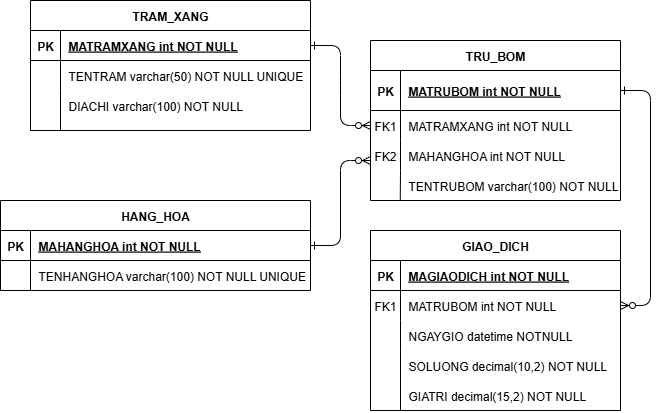

The diagram above was exported from draw.io. Its source (the exported page's mxGraphModel, read from the mxfile embedded in the PNG):
<mxGraphModel dx="922" dy="482" grid="1" gridSize="10" guides="1" tooltips="1" connect="1" arrows="1" fold="1" page="1" pageScale="1" pageWidth="850" pageHeight="1100" math="0" shadow="0" extFonts="Permanent Marker^https://fonts.googleapis.com/css?family=Permanent+Marker">
  <root>
    <mxCell id="0" />
    <mxCell id="1" parent="0" />
    <mxCell id="2" value="" style="edgeStyle=entityRelationEdgeStyle;endArrow=ERzeroToMany;startArrow=ERone;endFill=1;startFill=0;" edge="1" source="25" target="8" parent="1">
      <mxGeometry width="100" height="100" relative="1" as="geometry">
        <mxPoint x="340" y="720" as="sourcePoint" />
        <mxPoint x="440" y="620" as="targetPoint" />
      </mxGeometry>
    </mxCell>
    <mxCell id="3" value="" style="edgeStyle=entityRelationEdgeStyle;endArrow=ERzeroToMany;startArrow=ERone;endFill=1;startFill=0;" edge="1" source="5" target="18" parent="1">
      <mxGeometry width="100" height="100" relative="1" as="geometry">
        <mxPoint x="400" y="180" as="sourcePoint" />
        <mxPoint x="460" y="205" as="targetPoint" />
      </mxGeometry>
    </mxCell>
    <mxCell id="4" value="TRU_BOM" style="shape=table;startSize=30;container=1;collapsible=1;childLayout=tableLayout;fixedRows=1;rowLines=0;fontStyle=1;align=center;resizeLast=1;" vertex="1" parent="1">
      <mxGeometry x="450" y="120" width="250" height="160" as="geometry" />
    </mxCell>
    <mxCell id="5" value="" style="shape=partialRectangle;collapsible=0;dropTarget=0;pointerEvents=0;fillColor=none;points=[[0,0.5],[1,0.5]];portConstraint=eastwest;top=0;left=0;right=0;bottom=1;" vertex="1" parent="4">
      <mxGeometry y="30" width="250" height="40" as="geometry" />
    </mxCell>
    <mxCell id="6" value="PK" style="shape=partialRectangle;overflow=hidden;connectable=0;fillColor=none;top=0;left=0;bottom=0;right=0;fontStyle=1;" vertex="1" parent="5">
      <mxGeometry width="30" height="40" as="geometry">
        <mxRectangle width="30" height="40" as="alternateBounds" />
      </mxGeometry>
    </mxCell>
    <mxCell id="7" value="MATRUBOM int NOT NULL " style="shape=partialRectangle;overflow=hidden;connectable=0;fillColor=none;top=0;left=0;bottom=0;right=0;align=left;spacingLeft=6;fontStyle=5;" vertex="1" parent="5">
      <mxGeometry x="30" width="220" height="40" as="geometry">
        <mxRectangle width="220" height="40" as="alternateBounds" />
      </mxGeometry>
    </mxCell>
    <mxCell id="8" value="" style="shape=partialRectangle;collapsible=0;dropTarget=0;pointerEvents=0;fillColor=none;points=[[0,0.5],[1,0.5]];portConstraint=eastwest;top=0;left=0;right=0;bottom=0;" vertex="1" parent="4">
      <mxGeometry y="70" width="250" height="30" as="geometry" />
    </mxCell>
    <mxCell id="9" value="FK1" style="shape=partialRectangle;overflow=hidden;connectable=0;fillColor=none;top=0;left=0;bottom=0;right=0;" vertex="1" parent="8">
      <mxGeometry width="30" height="30" as="geometry">
        <mxRectangle width="30" height="30" as="alternateBounds" />
      </mxGeometry>
    </mxCell>
    <mxCell id="10" value="MATRAMXANG int NOT NULL" style="shape=partialRectangle;overflow=hidden;connectable=0;fillColor=none;top=0;left=0;bottom=0;right=0;align=left;spacingLeft=6;" vertex="1" parent="8">
      <mxGeometry x="30" width="220" height="30" as="geometry">
        <mxRectangle width="220" height="30" as="alternateBounds" />
      </mxGeometry>
    </mxCell>
    <mxCell id="11" value="" style="shape=partialRectangle;collapsible=0;dropTarget=0;pointerEvents=0;fillColor=none;points=[[0,0.5],[1,0.5]];portConstraint=eastwest;top=0;left=0;right=0;bottom=0;" vertex="1" parent="4">
      <mxGeometry y="100" width="250" height="30" as="geometry" />
    </mxCell>
    <mxCell id="12" value="" style="shape=partialRectangle;overflow=hidden;connectable=0;fillColor=none;top=0;left=0;bottom=0;right=0;" vertex="1" parent="11">
      <mxGeometry width="30" height="30" as="geometry">
        <mxRectangle width="30" height="30" as="alternateBounds" />
      </mxGeometry>
    </mxCell>
    <mxCell id="13" value="MAHANGHOA int NOT NULL" style="shape=partialRectangle;overflow=hidden;connectable=0;fillColor=none;top=0;left=0;bottom=0;right=0;align=left;spacingLeft=6;" vertex="1" parent="11">
      <mxGeometry x="30" width="220" height="30" as="geometry">
        <mxRectangle width="220" height="30" as="alternateBounds" />
      </mxGeometry>
    </mxCell>
    <mxCell id="14" value="GIAO_DICH" style="shape=table;startSize=30;container=1;collapsible=1;childLayout=tableLayout;fixedRows=1;rowLines=0;fontStyle=1;align=center;resizeLast=1;" vertex="1" parent="1">
      <mxGeometry x="450" y="310" width="250" height="180" as="geometry" />
    </mxCell>
    <mxCell id="15" value="" style="shape=partialRectangle;collapsible=0;dropTarget=0;pointerEvents=0;fillColor=none;points=[[0,0.5],[1,0.5]];portConstraint=eastwest;top=0;left=0;right=0;bottom=1;" vertex="1" parent="14">
      <mxGeometry y="30" width="250" height="30" as="geometry" />
    </mxCell>
    <mxCell id="16" value="PK" style="shape=partialRectangle;overflow=hidden;connectable=0;fillColor=none;top=0;left=0;bottom=0;right=0;fontStyle=1;" vertex="1" parent="15">
      <mxGeometry width="30" height="30" as="geometry">
        <mxRectangle width="30" height="30" as="alternateBounds" />
      </mxGeometry>
    </mxCell>
    <mxCell id="17" value="MAGIAODICH int NOT NULL " style="shape=partialRectangle;overflow=hidden;connectable=0;fillColor=none;top=0;left=0;bottom=0;right=0;align=left;spacingLeft=6;fontStyle=5;" vertex="1" parent="15">
      <mxGeometry x="30" width="220" height="30" as="geometry">
        <mxRectangle width="220" height="30" as="alternateBounds" />
      </mxGeometry>
    </mxCell>
    <mxCell id="18" value="" style="shape=partialRectangle;collapsible=0;dropTarget=0;pointerEvents=0;fillColor=none;points=[[0,0.5],[1,0.5]];portConstraint=eastwest;top=0;left=0;right=0;bottom=0;" vertex="1" parent="14">
      <mxGeometry y="60" width="250" height="30" as="geometry" />
    </mxCell>
    <mxCell id="19" value="FK1" style="shape=partialRectangle;overflow=hidden;connectable=0;fillColor=none;top=0;left=0;bottom=0;right=0;" vertex="1" parent="18">
      <mxGeometry width="30" height="30" as="geometry">
        <mxRectangle width="30" height="30" as="alternateBounds" />
      </mxGeometry>
    </mxCell>
    <mxCell id="20" value="MATRUBOM int NOT NULL" style="shape=partialRectangle;overflow=hidden;connectable=0;fillColor=none;top=0;left=0;bottom=0;right=0;align=left;spacingLeft=6;" vertex="1" parent="18">
      <mxGeometry x="30" width="220" height="30" as="geometry">
        <mxRectangle width="220" height="30" as="alternateBounds" />
      </mxGeometry>
    </mxCell>
    <mxCell id="21" value="" style="shape=partialRectangle;collapsible=0;dropTarget=0;pointerEvents=0;fillColor=none;points=[[0,0.5],[1,0.5]];portConstraint=eastwest;top=0;left=0;right=0;bottom=0;" vertex="1" parent="14">
      <mxGeometry y="90" width="250" height="30" as="geometry" />
    </mxCell>
    <mxCell id="22" value="" style="shape=partialRectangle;overflow=hidden;connectable=0;fillColor=none;top=0;left=0;bottom=0;right=0;" vertex="1" parent="21">
      <mxGeometry width="30" height="30" as="geometry">
        <mxRectangle width="30" height="30" as="alternateBounds" />
      </mxGeometry>
    </mxCell>
    <mxCell id="23" value="NGAYGIO datetime NOTNULL" style="shape=partialRectangle;overflow=hidden;connectable=0;fillColor=none;top=0;left=0;bottom=0;right=0;align=left;spacingLeft=6;" vertex="1" parent="21">
      <mxGeometry x="30" width="220" height="30" as="geometry">
        <mxRectangle width="220" height="30" as="alternateBounds" />
      </mxGeometry>
    </mxCell>
    <mxCell id="24" value="TRAM_XANG" style="shape=table;startSize=30;container=1;collapsible=1;childLayout=tableLayout;fixedRows=1;rowLines=0;fontStyle=1;align=center;resizeLast=1;" vertex="1" parent="1">
      <mxGeometry x="110" y="80" width="280" height="130" as="geometry" />
    </mxCell>
    <mxCell id="25" value="" style="shape=partialRectangle;collapsible=0;dropTarget=0;pointerEvents=0;fillColor=none;points=[[0,0.5],[1,0.5]];portConstraint=eastwest;top=0;left=0;right=0;bottom=1;" vertex="1" parent="24">
      <mxGeometry y="30" width="280" height="30" as="geometry" />
    </mxCell>
    <mxCell id="26" value="PK" style="shape=partialRectangle;overflow=hidden;connectable=0;fillColor=none;top=0;left=0;bottom=0;right=0;fontStyle=1;" vertex="1" parent="25">
      <mxGeometry width="30" height="30" as="geometry">
        <mxRectangle width="30" height="30" as="alternateBounds" />
      </mxGeometry>
    </mxCell>
    <mxCell id="27" value="MATRAMXANG int NOT NULL " style="shape=partialRectangle;overflow=hidden;connectable=0;fillColor=none;top=0;left=0;bottom=0;right=0;align=left;spacingLeft=6;fontStyle=5;" vertex="1" parent="25">
      <mxGeometry x="30" width="250" height="30" as="geometry">
        <mxRectangle width="250" height="30" as="alternateBounds" />
      </mxGeometry>
    </mxCell>
    <mxCell id="28" value="" style="shape=partialRectangle;collapsible=0;dropTarget=0;pointerEvents=0;fillColor=none;points=[[0,0.5],[1,0.5]];portConstraint=eastwest;top=0;left=0;right=0;bottom=0;" vertex="1" parent="24">
      <mxGeometry y="60" width="280" height="30" as="geometry" />
    </mxCell>
    <mxCell id="29" value="" style="shape=partialRectangle;overflow=hidden;connectable=0;fillColor=none;top=0;left=0;bottom=0;right=0;" vertex="1" parent="28">
      <mxGeometry width="30" height="30" as="geometry">
        <mxRectangle width="30" height="30" as="alternateBounds" />
      </mxGeometry>
    </mxCell>
    <mxCell id="30" value="TENTRAM varchar(50) NOT NULL UNIQUE" style="shape=partialRectangle;overflow=hidden;connectable=0;fillColor=none;top=0;left=0;bottom=0;right=0;align=left;spacingLeft=6;" vertex="1" parent="28">
      <mxGeometry x="30" width="250" height="30" as="geometry">
        <mxRectangle width="250" height="30" as="alternateBounds" />
      </mxGeometry>
    </mxCell>
    <mxCell id="31" value="FK2" style="shape=partialRectangle;overflow=hidden;connectable=0;fillColor=none;top=0;left=0;bottom=0;right=0;" vertex="1" parent="1">
      <mxGeometry x="450" y="220" width="30" height="30" as="geometry">
        <mxRectangle width="30" height="30" as="alternateBounds" />
      </mxGeometry>
    </mxCell>
    <mxCell id="32" value="HANG_HOA" style="shape=table;startSize=30;container=1;collapsible=1;childLayout=tableLayout;fixedRows=1;rowLines=0;fontStyle=1;align=center;resizeLast=1;" vertex="1" parent="1">
      <mxGeometry x="80" y="280" width="310" height="90" as="geometry" />
    </mxCell>
    <mxCell id="33" value="" style="shape=partialRectangle;collapsible=0;dropTarget=0;pointerEvents=0;fillColor=none;points=[[0,0.5],[1,0.5]];portConstraint=eastwest;top=0;left=0;right=0;bottom=1;" vertex="1" parent="32">
      <mxGeometry y="30" width="310" height="30" as="geometry" />
    </mxCell>
    <mxCell id="34" value="PK" style="shape=partialRectangle;overflow=hidden;connectable=0;fillColor=none;top=0;left=0;bottom=0;right=0;fontStyle=1;" vertex="1" parent="33">
      <mxGeometry width="30" height="30" as="geometry">
        <mxRectangle width="30" height="30" as="alternateBounds" />
      </mxGeometry>
    </mxCell>
    <mxCell id="35" value="MAHANGHOA int NOT NULL " style="shape=partialRectangle;overflow=hidden;connectable=0;fillColor=none;top=0;left=0;bottom=0;right=0;align=left;spacingLeft=6;fontStyle=5;" vertex="1" parent="33">
      <mxGeometry x="30" width="280" height="30" as="geometry">
        <mxRectangle width="280" height="30" as="alternateBounds" />
      </mxGeometry>
    </mxCell>
    <mxCell id="36" value="" style="shape=partialRectangle;collapsible=0;dropTarget=0;pointerEvents=0;fillColor=none;points=[[0,0.5],[1,0.5]];portConstraint=eastwest;top=0;left=0;right=0;bottom=0;" vertex="1" parent="32">
      <mxGeometry y="60" width="310" height="30" as="geometry" />
    </mxCell>
    <mxCell id="37" value="" style="shape=partialRectangle;overflow=hidden;connectable=0;fillColor=none;top=0;left=0;bottom=0;right=0;" vertex="1" parent="36">
      <mxGeometry width="30" height="30" as="geometry">
        <mxRectangle width="30" height="30" as="alternateBounds" />
      </mxGeometry>
    </mxCell>
    <mxCell id="38" value="TENHANGHOA varchar(100) NOT NULL UNIQUE" style="shape=partialRectangle;overflow=hidden;connectable=0;fillColor=none;top=0;left=0;bottom=0;right=0;align=left;spacingLeft=6;" vertex="1" parent="36">
      <mxGeometry x="30" width="280" height="30" as="geometry">
        <mxRectangle width="280" height="30" as="alternateBounds" />
      </mxGeometry>
    </mxCell>
    <mxCell id="39" value="" style="shape=partialRectangle;collapsible=0;dropTarget=0;pointerEvents=0;fillColor=none;points=[[0,0.5],[1,0.5]];portConstraint=eastwest;top=0;left=0;right=0;bottom=0;" vertex="1" parent="1">
      <mxGeometry x="450" y="430" width="250" height="30" as="geometry" />
    </mxCell>
    <mxCell id="40" value="" style="shape=partialRectangle;overflow=hidden;connectable=0;fillColor=none;top=0;left=0;bottom=0;right=0;" vertex="1" parent="39">
      <mxGeometry width="30" height="30" as="geometry">
        <mxRectangle width="30" height="30" as="alternateBounds" />
      </mxGeometry>
    </mxCell>
    <mxCell id="41" value="SOLUONG decimal(10,2) NOT NULL " style="shape=partialRectangle;overflow=hidden;connectable=0;fillColor=none;top=0;left=0;bottom=0;right=0;align=left;spacingLeft=6;" vertex="1" parent="39">
      <mxGeometry x="30" width="220" height="30" as="geometry">
        <mxRectangle width="220" height="30" as="alternateBounds" />
      </mxGeometry>
    </mxCell>
    <mxCell id="42" value="" style="shape=partialRectangle;collapsible=0;dropTarget=0;pointerEvents=0;fillColor=none;points=[[0,0.5],[1,0.5]];portConstraint=eastwest;top=0;left=0;right=0;bottom=0;" vertex="1" parent="1">
      <mxGeometry x="450" y="460" width="250" height="30" as="geometry" />
    </mxCell>
    <mxCell id="43" value="" style="shape=partialRectangle;overflow=hidden;connectable=0;fillColor=none;top=0;left=0;bottom=0;right=0;" vertex="1" parent="42">
      <mxGeometry width="30" height="30" as="geometry">
        <mxRectangle width="30" height="30" as="alternateBounds" />
      </mxGeometry>
    </mxCell>
    <mxCell id="44" value="GIATRI decimal(15,2) NOT NULL" style="shape=partialRectangle;overflow=hidden;connectable=0;fillColor=none;top=0;left=0;bottom=0;right=0;align=left;spacingLeft=6;" vertex="1" parent="42">
      <mxGeometry x="30" width="220" height="30" as="geometry">
        <mxRectangle width="220" height="30" as="alternateBounds" />
      </mxGeometry>
    </mxCell>
    <mxCell id="45" value="" style="edgeStyle=entityRelationEdgeStyle;endArrow=ERzeroToMany;startArrow=ERone;endFill=1;startFill=0;exitX=1;exitY=0.5;exitDx=0;exitDy=0;entryX=0;entryY=0.75;entryDx=0;entryDy=0;" edge="1" source="33" target="4" parent="1">
      <mxGeometry width="100" height="100" relative="1" as="geometry">
        <mxPoint x="400" y="180" as="sourcePoint" />
        <mxPoint x="490" y="220" as="targetPoint" />
      </mxGeometry>
    </mxCell>
    <mxCell id="46" value="" style="shape=partialRectangle;collapsible=0;dropTarget=0;pointerEvents=0;fillColor=none;points=[[0,0.5],[1,0.5]];portConstraint=eastwest;top=0;left=0;right=0;bottom=0;" vertex="1" parent="1">
      <mxGeometry x="110" y="170" width="250" height="30" as="geometry" />
    </mxCell>
    <mxCell id="47" value="" style="shape=partialRectangle;overflow=hidden;connectable=0;fillColor=none;top=0;left=0;bottom=0;right=0;" vertex="1" parent="46">
      <mxGeometry width="30" height="30" as="geometry">
        <mxRectangle width="30" height="30" as="alternateBounds" />
      </mxGeometry>
    </mxCell>
    <mxCell id="48" value="DIACHI varchar(100) NOT NULL" style="shape=partialRectangle;overflow=hidden;connectable=0;fillColor=none;top=0;left=0;bottom=0;right=0;align=left;spacingLeft=6;" vertex="1" parent="46">
      <mxGeometry x="30" width="220" height="30" as="geometry">
        <mxRectangle width="220" height="30" as="alternateBounds" />
      </mxGeometry>
    </mxCell>
    <mxCell id="49" value="" style="endArrow=none;html=1;rounded=0;" edge="1" source="53" parent="1">
      <mxGeometry width="50" height="50" relative="1" as="geometry">
        <mxPoint x="480" y="280" as="sourcePoint" />
        <mxPoint x="480" y="250" as="targetPoint" />
      </mxGeometry>
    </mxCell>
    <mxCell id="50" value="" style="endArrow=none;html=1;rounded=0;" edge="1" parent="1">
      <mxGeometry width="50" height="50" relative="1" as="geometry">
        <mxPoint x="140" y="210" as="sourcePoint" />
        <mxPoint x="140" y="170" as="targetPoint" />
      </mxGeometry>
    </mxCell>
    <mxCell id="51" value="" style="endArrow=none;html=1;rounded=0;entryX=0.12;entryY=-0.007;entryDx=0;entryDy=0;entryPerimeter=0;" edge="1" target="39" parent="1">
      <mxGeometry width="50" height="50" relative="1" as="geometry">
        <mxPoint x="480" y="490" as="sourcePoint" />
        <mxPoint x="480" y="440" as="targetPoint" />
      </mxGeometry>
    </mxCell>
    <mxCell id="52" value="" style="endArrow=none;html=1;rounded=0;" edge="1" target="53" parent="1">
      <mxGeometry width="50" height="50" relative="1" as="geometry">
        <mxPoint x="480" y="280" as="sourcePoint" />
        <mxPoint x="480" y="250" as="targetPoint" />
      </mxGeometry>
    </mxCell>
    <mxCell id="53" value="" style="shape=partialRectangle;collapsible=0;dropTarget=0;pointerEvents=0;fillColor=none;points=[[0,0.5],[1,0.5]];portConstraint=eastwest;top=0;left=0;right=0;bottom=0;" vertex="1" parent="1">
      <mxGeometry x="450" y="250" width="250" height="30" as="geometry" />
    </mxCell>
    <mxCell id="54" value="" style="shape=partialRectangle;overflow=hidden;connectable=0;fillColor=none;top=0;left=0;bottom=0;right=0;" vertex="1" parent="53">
      <mxGeometry width="30" height="30" as="geometry">
        <mxRectangle width="30" height="30" as="alternateBounds" />
      </mxGeometry>
    </mxCell>
    <mxCell id="55" value="TENTRUBOM varchar(100) NOT NULL" style="shape=partialRectangle;overflow=hidden;connectable=0;fillColor=none;top=0;left=0;bottom=0;right=0;align=left;spacingLeft=6;" vertex="1" parent="53">
      <mxGeometry x="30" width="220" height="30" as="geometry">
        <mxRectangle width="220" height="30" as="alternateBounds" />
      </mxGeometry>
    </mxCell>
    <mxCell id="56" value="" style="endArrow=none;html=1;rounded=0;exitX=0.119;exitY=1;exitDx=0;exitDy=0;exitPerimeter=0;" edge="1" source="53" parent="1">
      <mxGeometry width="50" height="50" relative="1" as="geometry">
        <mxPoint x="430" y="300" as="sourcePoint" />
        <mxPoint x="480" y="250" as="targetPoint" />
      </mxGeometry>
    </mxCell>
  </root>
</mxGraphModel>